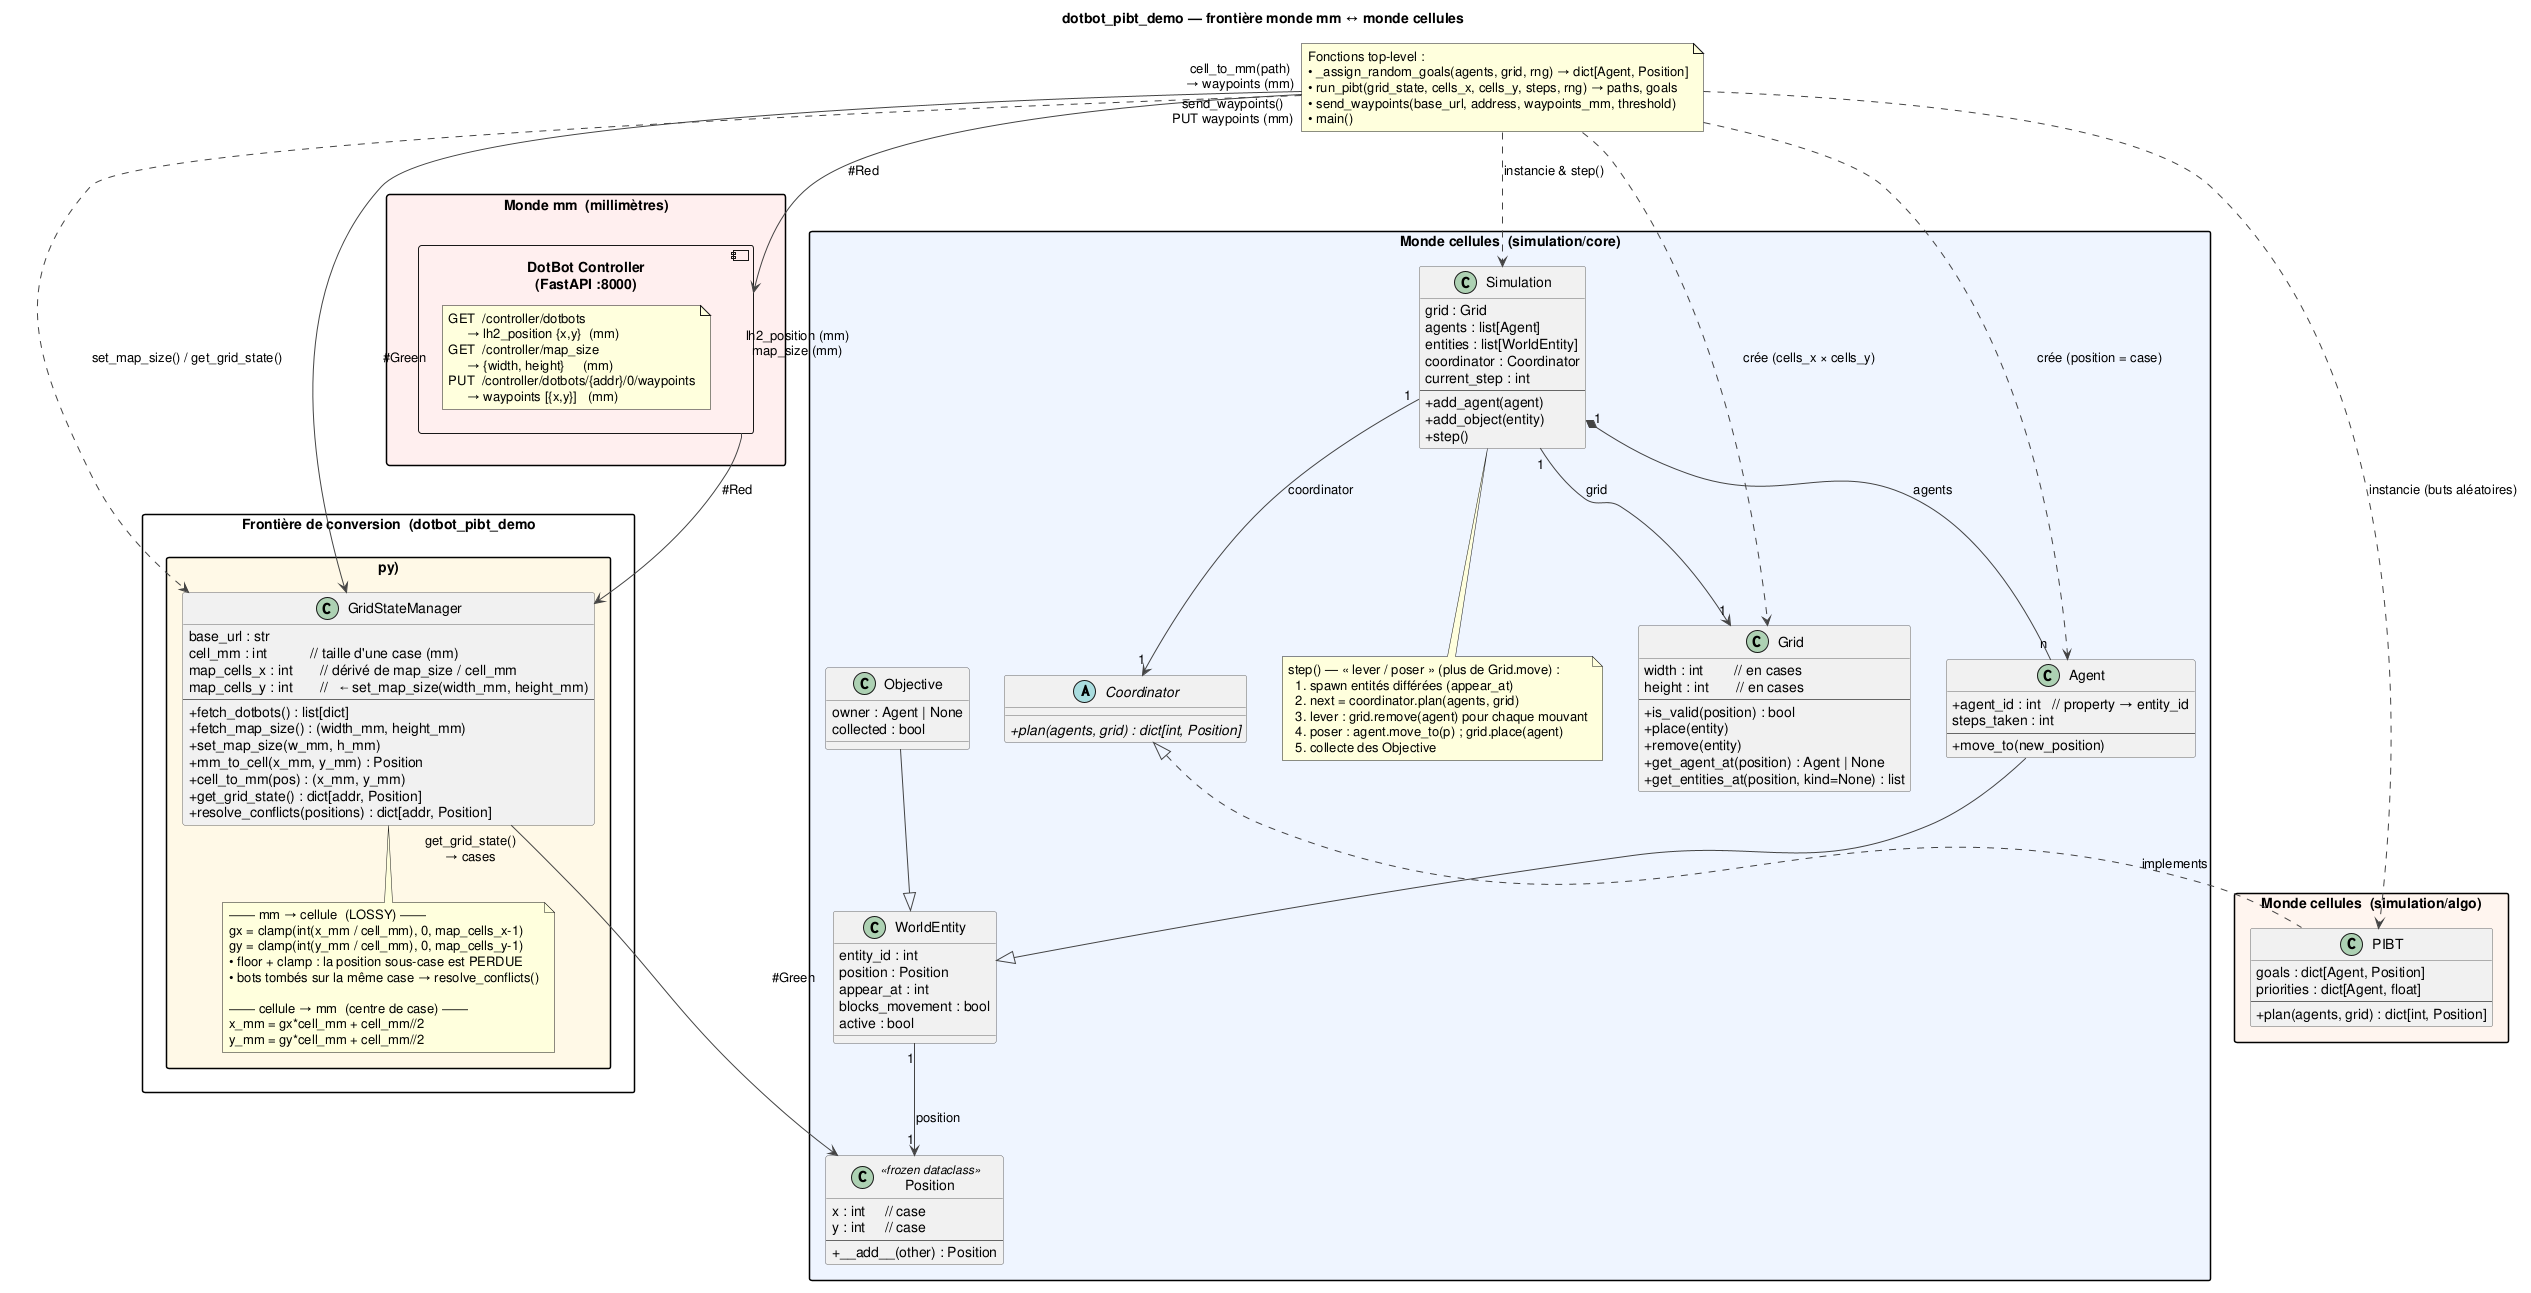

The diagram above was rendered by PlantUML. Its source (embedded in the PNG):
@startuml dotbot_pibt_demo

title dotbot_pibt_demo — frontière monde mm ↔ monde cellules

skinparam packageStyle rectangle
skinparam classAttributeIconSize 0
skinparam ArrowColor #444444
skinparam ClassBorderColor #666666

' ╔══════════════════════════════════════════════════════════════════════════╗
' ║  MONDE mm  (réel / API DotBot — tout est en millimètres)                  ║
' ╚══════════════════════════════════════════════════════════════════════════╝

package "Monde mm  (millimètres)" #FFEEEE {

    component "DotBot Controller\n(FastAPI :8000)" as API {
        note as routes
          GET  /controller/dotbots
               → lh2_position {x,y}  (mm)
          GET  /controller/map_size
               → {width, height}     (mm)
          PUT  /controller/dotbots/{addr}/0/waypoints
               → waypoints [{x,y}]   (mm)
        end note
    }
}

' ╔══════════════════════════════════════════════════════════════════════════╗
' ║  FRONTIÈRE DE CONVERSION  — GridStateManager traduit mm ↔ cellule         ║
' ╚══════════════════════════════════════════════════════════════════════════╝

package "Frontière de conversion  (dotbot_pibt_demo.py)" #FFF9E6 {

    class GridStateManager {
        base_url : str
        cell_mm : int           // taille d'une case (mm)
        map_cells_x : int       // dérivé de map_size / cell_mm
        map_cells_y : int       //   ⟵ set_map_size(width_mm, height_mm)
        --
        + fetch_dotbots() : list[dict]
        + fetch_map_size() : (width_mm, height_mm)
        + set_map_size(w_mm, h_mm)
        + mm_to_cell(x_mm, y_mm) : Position
        + cell_to_mm(pos) : (x_mm, y_mm)
        + get_grid_state() : dict[addr, Position]
        + resolve_conflicts(positions) : dict[addr, Position]
    }

    note bottom of GridStateManager
      ── mm → cellule  (LOSSY) ──
      gx = clamp(int(x_mm / cell_mm), 0, map_cells_x-1)
      gy = clamp(int(y_mm / cell_mm), 0, map_cells_y-1)
      • floor + clamp : la position sous-case est PERDUE
      • bots tombés sur la même case → resolve_conflicts()

      ── cellule → mm  (centre de case) ──
      x_mm = gx*cell_mm + cell_mm//2
      y_mm = gy*cell_mm + cell_mm//2
    end note
}

' ╔══════════════════════════════════════════════════════════════════════════╗
' ║  MONDE cellules  (simulation/ — tout est en cases entières Position)      ║
' ╚══════════════════════════════════════════════════════════════════════════╝

package "Monde cellules  (simulation/core)" #EEF4FF {

    class Position <<frozen dataclass>> {
        x : int     // case
        y : int     // case
        --
        + __add__(other) : Position
    }

    class WorldEntity {
        entity_id : int
        position : Position
        appear_at : int
        blocks_movement : bool
        active : bool
    }

    class Agent {
        + agent_id : int   // property → entity_id
        steps_taken : int
        --
        + move_to(new_position)
    }

    class Objective {
        owner : Agent | None
        collected : bool
    }

    class Grid {
        width : int        // en cases
        height : int       // en cases
        --
        + is_valid(position) : bool
        + place(entity)
        + remove(entity)
        + get_agent_at(position) : Agent | None
        + get_entities_at(position, kind=None) : list
    }

    abstract class Coordinator {
        {abstract} + plan(agents, grid) : dict[int, Position]
    }

    class Simulation {
        grid : Grid
        agents : list[Agent]
        entities : list[WorldEntity]
        coordinator : Coordinator
        current_step : int
        --
        + add_agent(agent)
        + add_object(entity)
        + step()
    }

    Agent      --|> WorldEntity
    Objective  --|> WorldEntity
    WorldEntity "1" --> "1" Position : position
    Simulation "1" *-- "n" Agent : agents
    Simulation "1" --> "1" Grid : grid
    Simulation "1" --> "1" Coordinator : coordinator

    note bottom of Simulation
      step() — « lever / poser » (plus de Grid.move) :
        1. spawn entités différées (appear_at)
        2. next = coordinator.plan(agents, grid)
        3. lever : grid.remove(agent) pour chaque mouvant
        4. poser : agent.move_to(p) ; grid.place(agent)
        5. collecte des Objective
    end note
}

' ── simulation/algo ───────────────────────────────────────────────────────────

package "Monde cellules  (simulation/algo)" #FFF4EE {

    class PIBT {
        goals : dict[Agent, Position]
        priorities : dict[Agent, float]
        --
        + plan(agents, grid) : dict[int, Position]
    }

    PIBT .up.|> Coordinator : implements
}

' ── Pilote top-level dotbot_pibt_demo.py ──────────────────────────────────────

note as N1
  Fonctions top-level :
  • _assign_random_goals(agents, grid, rng) → dict[Agent, Position]
  • run_pibt(grid_state, cells_x, cells_y, steps, rng) → paths, goals
  • send_waypoints(base_url, address, waypoints_mm, threshold)
  • main()
end note

' ── Flux de données traversant la frontière ───────────────────────────────────

API           --> GridStateManager : "lh2_position (mm)\nmap_size (mm)" #Red
GridStateManager --> Position       : "get_grid_state()\n→ cases" #Green
N1 ..> GridStateManager : set_map_size() / get_grid_state()
N1 ..> Grid             : crée (cells_x × cells_y)
N1 ..> Agent            : crée (position = case)
N1 ..> PIBT             : instancie (buts aléatoires)
N1 ..> Simulation       : instancie & step()
N1 --> GridStateManager : "cell_to_mm(path)\n→ waypoints (mm)" #Green
N1 --> API              : "send_waypoints()\nPUT waypoints (mm)" #Red

@enduml